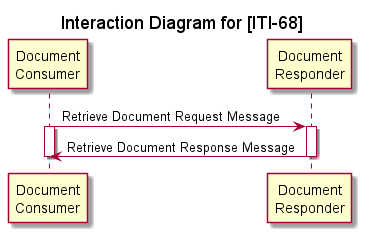

The diagram above was rendered by PlantUML. Its source (embedded in the PNG):
@startuml

title Interaction Diagram for [ITI-68]

participant consumer as "Document\nConsumer"
participant responder as "Document\nResponder"

consumer -> responder: Retrieve Document Request Message
activate consumer
activate responder

responder -> consumer: Retrieve Document Response Message
deactivate responder
deactivate consumer

@enduml